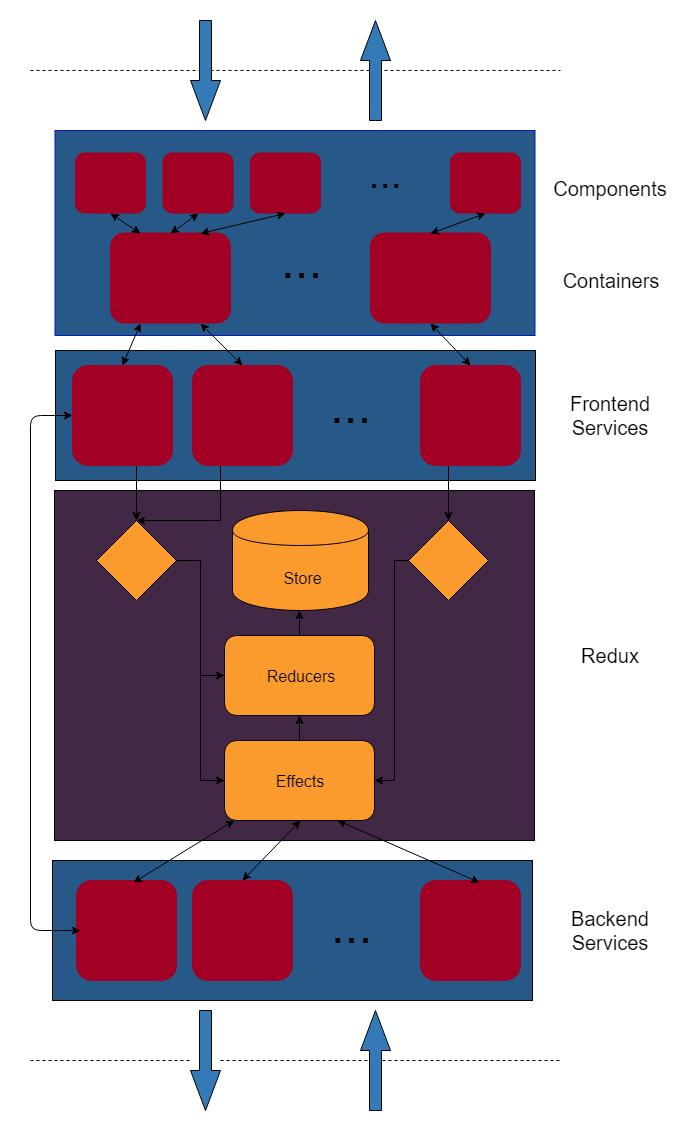

The diagram above was exported from draw.io. Its source (the exported page's mxGraphModel, read from the mxfile embedded in the PNG):
<mxGraphModel dx="1394" dy="1904" grid="1" gridSize="10" guides="1" tooltips="1" connect="1" arrows="1" fold="1" page="1" pageScale="1" pageWidth="850" pageHeight="1100" background="#FFFFFF" math="0" shadow="0">
  <root>
    <mxCell id="0" />
    <mxCell id="1" parent="0" />
    <mxCell id="YFQgzGwOYe7hQmT9HMrK-56" value="" style="rounded=0;whiteSpace=wrap;html=1;strokeColor=none;fillColor=none;" vertex="1" parent="1">
      <mxGeometry x="120" y="-10" width="690" height="1140" as="geometry" />
    </mxCell>
    <mxCell id="0kauMfYVzFx1H6C-HB3_-1" value="" style="rounded=0;whiteSpace=wrap;html=1;fillColor=#265988;strokeColor=#001DBC;fontColor=#ffffff;" parent="1" vertex="1">
      <mxGeometry x="174.5" y="120" width="480" height="205" as="geometry" />
    </mxCell>
    <mxCell id="0kauMfYVzFx1H6C-HB3_-2" value="" style="rounded=0;whiteSpace=wrap;html=1;fillColor=#412945;" parent="1" vertex="1">
      <mxGeometry x="174" y="480" width="480" height="350" as="geometry" />
    </mxCell>
    <mxCell id="0kauMfYVzFx1H6C-HB3_-3" value="" style="rounded=0;whiteSpace=wrap;html=1;fillColor=#265988;" parent="1" vertex="1">
      <mxGeometry x="172" y="850" width="480" height="140" as="geometry" />
    </mxCell>
    <mxCell id="0kauMfYVzFx1H6C-HB3_-5" value="" style="rounded=1;whiteSpace=wrap;html=1;fillColor=#A20025;strokeColor=#A20025;fontColor=#ffffff;" parent="1" vertex="1">
      <mxGeometry x="195" y="142.5" width="70" height="60" as="geometry" />
    </mxCell>
    <mxCell id="0kauMfYVzFx1H6C-HB3_-7" value="" style="rounded=1;whiteSpace=wrap;html=1;fillColor=#A20025;strokeColor=#A20025;fontColor=#ffffff;" parent="1" vertex="1">
      <mxGeometry x="282.5" y="142.5" width="70" height="60" as="geometry" />
    </mxCell>
    <mxCell id="0kauMfYVzFx1H6C-HB3_-8" value="" style="rounded=1;whiteSpace=wrap;html=1;fillColor=#A20025;strokeColor=#A20025;fontColor=#ffffff;" parent="1" vertex="1">
      <mxGeometry x="370" y="142.5" width="70" height="60" as="geometry" />
    </mxCell>
    <mxCell id="0kauMfYVzFx1H6C-HB3_-9" value="" style="rounded=1;whiteSpace=wrap;html=1;fillColor=#A20025;strokeColor=#A20025;fontColor=#ffffff;" parent="1" vertex="1">
      <mxGeometry x="570" y="142.5" width="70" height="60" as="geometry" />
    </mxCell>
    <mxCell id="0kauMfYVzFx1H6C-HB3_-10" value="" style="rounded=1;whiteSpace=wrap;html=1;fillColor=#A20025;strokeColor=#A20025;fontColor=#ffffff;" parent="1" vertex="1">
      <mxGeometry x="490" y="222.5" width="120" height="90" as="geometry" />
    </mxCell>
    <mxCell id="0kauMfYVzFx1H6C-HB3_-11" value="" style="rounded=1;whiteSpace=wrap;html=1;fillColor=#A20025;strokeColor=#A20025;fontColor=#ffffff;" parent="1" vertex="1">
      <mxGeometry x="230" y="222.5" width="120" height="90" as="geometry" />
    </mxCell>
    <mxCell id="0kauMfYVzFx1H6C-HB3_-12" value="...&lt;br style=&quot;font-size: 40px;&quot;&gt;" style="text;html=1;strokeColor=none;fillColor=none;align=center;verticalAlign=middle;whiteSpace=wrap;rounded=0;fontSize=40;" parent="1" vertex="1">
      <mxGeometry x="485" y="142.5" width="40" height="40" as="geometry" />
    </mxCell>
    <mxCell id="0kauMfYVzFx1H6C-HB3_-17" value="...&lt;br style=&quot;font-size: 50px;&quot;&gt;" style="text;html=1;strokeColor=none;fillColor=none;align=center;verticalAlign=middle;whiteSpace=wrap;rounded=0;fontSize=50;" parent="1" vertex="1">
      <mxGeometry x="400" y="232.5" width="40" height="35" as="geometry" />
    </mxCell>
    <mxCell id="YFQgzGwOYe7hQmT9HMrK-28" style="edgeStyle=orthogonalEdgeStyle;rounded=0;orthogonalLoop=1;jettySize=auto;html=1;entryX=1;entryY=0.5;entryDx=0;entryDy=0;" edge="1" parent="1" source="0kauMfYVzFx1H6C-HB3_-20" target="0kauMfYVzFx1H6C-HB3_-27">
      <mxGeometry relative="1" as="geometry">
        <Array as="points">
          <mxPoint x="514" y="550" />
          <mxPoint x="514" y="770" />
        </Array>
      </mxGeometry>
    </mxCell>
    <mxCell id="0kauMfYVzFx1H6C-HB3_-20" value="" style="rhombus;whiteSpace=wrap;html=1;rounded=0;fontSize=50;fillColor=#fc9b2d;" parent="1" vertex="1">
      <mxGeometry x="528" y="510" width="80" height="80" as="geometry" />
    </mxCell>
    <mxCell id="0kauMfYVzFx1H6C-HB3_-21" value="" style="shape=cylinder;whiteSpace=wrap;html=1;boundedLbl=1;backgroundOutline=1;rounded=0;fontSize=50;fillColor=#fc9b2d;" parent="1" vertex="1">
      <mxGeometry x="352" y="500" width="136" height="100" as="geometry" />
    </mxCell>
    <mxCell id="0kauMfYVzFx1H6C-HB3_-27" value="" style="rounded=1;whiteSpace=wrap;html=1;fillColor=#fc9b2d;" parent="1" vertex="1">
      <mxGeometry x="344" y="730" width="150" height="80" as="geometry" />
    </mxCell>
    <mxCell id="YFQgzGwOYe7hQmT9HMrK-25" style="edgeStyle=orthogonalEdgeStyle;rounded=0;orthogonalLoop=1;jettySize=auto;html=1;entryX=0;entryY=0.5;entryDx=0;entryDy=0;" edge="1" parent="1" source="0kauMfYVzFx1H6C-HB3_-28" target="0kauMfYVzFx1H6C-HB3_-29">
      <mxGeometry relative="1" as="geometry" />
    </mxCell>
    <mxCell id="YFQgzGwOYe7hQmT9HMrK-26" style="edgeStyle=orthogonalEdgeStyle;rounded=0;orthogonalLoop=1;jettySize=auto;html=1;entryX=0;entryY=0.5;entryDx=0;entryDy=0;" edge="1" parent="1" source="0kauMfYVzFx1H6C-HB3_-28" target="0kauMfYVzFx1H6C-HB3_-27">
      <mxGeometry relative="1" as="geometry" />
    </mxCell>
    <mxCell id="0kauMfYVzFx1H6C-HB3_-28" value="" style="rhombus;whiteSpace=wrap;html=1;rounded=0;fontSize=50;fillColor=#fc9b2d;" parent="1" vertex="1">
      <mxGeometry x="216" y="510" width="80" height="80" as="geometry" />
    </mxCell>
    <mxCell id="0kauMfYVzFx1H6C-HB3_-29" value="" style="rounded=1;whiteSpace=wrap;html=1;fillColor=#fc9b2d;" parent="1" vertex="1">
      <mxGeometry x="344" y="625" width="150" height="80" as="geometry" />
    </mxCell>
    <mxCell id="0kauMfYVzFx1H6C-HB3_-30" value="" style="endArrow=none;dashed=1;html=1;fontSize=50;" parent="1" source="0kauMfYVzFx1H6C-HB3_-46" edge="1">
      <mxGeometry width="50" height="50" relative="1" as="geometry">
        <mxPoint x="89.5" y="940" as="sourcePoint" />
        <mxPoint x="680" y="1050" as="targetPoint" />
      </mxGeometry>
    </mxCell>
    <mxCell id="0kauMfYVzFx1H6C-HB3_-31" value="" style="rounded=1;whiteSpace=wrap;html=1;fillColor=#A20025;strokeColor=#A20025;fontColor=#ffffff;" parent="1" vertex="1">
      <mxGeometry x="196" y="870" width="100" height="100" as="geometry" />
    </mxCell>
    <mxCell id="0kauMfYVzFx1H6C-HB3_-33" value="...&lt;br style=&quot;font-size: 50px;&quot;&gt;" style="text;html=1;strokeColor=none;fillColor=none;align=center;verticalAlign=middle;whiteSpace=wrap;rounded=0;fontSize=50;" parent="1" vertex="1">
      <mxGeometry x="450" y="895" width="40" height="40" as="geometry" />
    </mxCell>
    <mxCell id="0kauMfYVzFx1H6C-HB3_-36" value="" style="endArrow=none;dashed=1;html=1;fontSize=50;" parent="1" edge="1">
      <mxGeometry width="50" height="50" relative="1" as="geometry">
        <mxPoint x="150" y="60" as="sourcePoint" />
        <mxPoint x="680" y="60" as="targetPoint" />
      </mxGeometry>
    </mxCell>
    <mxCell id="0kauMfYVzFx1H6C-HB3_-39" value="" style="html=1;shadow=0;dashed=0;align=center;verticalAlign=middle;shape=mxgraph.arrows2.arrow;dy=0.6;dx=40;direction=north;notch=0;rounded=0;fontSize=24;fillColor=#337AB7;" parent="1" vertex="1">
      <mxGeometry x="480" y="1000" width="30" height="100" as="geometry" />
    </mxCell>
    <mxCell id="0kauMfYVzFx1H6C-HB3_-46" value="" style="html=1;shadow=0;dashed=0;align=center;verticalAlign=middle;shape=mxgraph.arrows2.arrow;dy=0.6;dx=40;direction=south;notch=0;rounded=0;fontSize=24;resizable=1;resizeWidth=0;fillColor=#337AB7;" parent="1" vertex="1">
      <mxGeometry x="310" y="1000" width="30" height="100" as="geometry" />
    </mxCell>
    <mxCell id="0kauMfYVzFx1H6C-HB3_-47" value="" style="endArrow=none;dashed=1;html=1;fontSize=50;" parent="1" target="0kauMfYVzFx1H6C-HB3_-46" edge="1">
      <mxGeometry width="50" height="50" relative="1" as="geometry">
        <mxPoint x="150" y="1050" as="sourcePoint" />
        <mxPoint x="729.5" y="940" as="targetPoint" />
      </mxGeometry>
    </mxCell>
    <mxCell id="0kauMfYVzFx1H6C-HB3_-49" value="" style="html=1;shadow=0;dashed=0;align=center;verticalAlign=middle;shape=mxgraph.arrows2.arrow;dy=0.6;dx=40;direction=south;notch=0;rounded=0;fontSize=24;fillColor=#337AB7;" parent="1" vertex="1">
      <mxGeometry x="310" y="10" width="30" height="100" as="geometry" />
    </mxCell>
    <mxCell id="0kauMfYVzFx1H6C-HB3_-50" value="" style="html=1;shadow=0;dashed=0;align=center;verticalAlign=middle;shape=mxgraph.arrows2.arrow;dy=0.6;dx=40;direction=north;notch=0;rounded=0;fontSize=24;fillColor=#337AB7;" parent="1" vertex="1">
      <mxGeometry x="480" y="10" width="30" height="100" as="geometry" />
    </mxCell>
    <mxCell id="0kauMfYVzFx1H6C-HB3_-52" value="" style="rounded=0;whiteSpace=wrap;html=1;fillColor=#265988;" parent="1" vertex="1">
      <mxGeometry x="175" y="340" width="480" height="130" as="geometry" />
    </mxCell>
    <mxCell id="YFQgzGwOYe7hQmT9HMrK-31" style="edgeStyle=orthogonalEdgeStyle;rounded=0;orthogonalLoop=1;jettySize=auto;html=1;" edge="1" parent="1" source="0kauMfYVzFx1H6C-HB3_-53" target="0kauMfYVzFx1H6C-HB3_-28">
      <mxGeometry relative="1" as="geometry">
        <Array as="points">
          <mxPoint x="256" y="470" />
          <mxPoint x="256" y="470" />
        </Array>
      </mxGeometry>
    </mxCell>
    <mxCell id="0kauMfYVzFx1H6C-HB3_-53" value="" style="rounded=1;whiteSpace=wrap;html=1;fillColor=#A20025;strokeColor=#A20025;fontColor=#ffffff;" parent="1" vertex="1">
      <mxGeometry x="192" y="355" width="100" height="100" as="geometry" />
    </mxCell>
    <mxCell id="YFQgzGwOYe7hQmT9HMrK-32" style="edgeStyle=orthogonalEdgeStyle;rounded=0;orthogonalLoop=1;jettySize=auto;html=1;entryX=0.5;entryY=0;entryDx=0;entryDy=0;" edge="1" parent="1" source="0kauMfYVzFx1H6C-HB3_-54" target="0kauMfYVzFx1H6C-HB3_-28">
      <mxGeometry relative="1" as="geometry">
        <Array as="points">
          <mxPoint x="340" y="510" />
        </Array>
      </mxGeometry>
    </mxCell>
    <mxCell id="0kauMfYVzFx1H6C-HB3_-54" value="" style="rounded=1;whiteSpace=wrap;html=1;fillColor=#A20025;strokeColor=#A20025;fontColor=#ffffff;" parent="1" vertex="1">
      <mxGeometry x="312" y="355" width="100" height="100" as="geometry" />
    </mxCell>
    <mxCell id="0kauMfYVzFx1H6C-HB3_-55" value="...&lt;br style=&quot;font-size: 50px;&quot;&gt;" style="text;html=1;strokeColor=none;fillColor=none;align=center;verticalAlign=middle;whiteSpace=wrap;rounded=0;fontSize=50;" parent="1" vertex="1">
      <mxGeometry x="449" y="370" width="40" height="50" as="geometry" />
    </mxCell>
    <mxCell id="YFQgzGwOYe7hQmT9HMrK-36" value="" style="edgeStyle=orthogonalEdgeStyle;rounded=0;orthogonalLoop=1;jettySize=auto;html=1;" edge="1" parent="1" source="0kauMfYVzFx1H6C-HB3_-56" target="0kauMfYVzFx1H6C-HB3_-20">
      <mxGeometry relative="1" as="geometry">
        <Array as="points">
          <mxPoint x="568" y="470" />
          <mxPoint x="568" y="470" />
        </Array>
      </mxGeometry>
    </mxCell>
    <mxCell id="0kauMfYVzFx1H6C-HB3_-56" value="" style="rounded=1;whiteSpace=wrap;html=1;fillColor=#A20025;strokeColor=#A20025;fontColor=#ffffff;" parent="1" vertex="1">
      <mxGeometry x="540" y="355" width="100" height="100" as="geometry" />
    </mxCell>
    <mxCell id="0kauMfYVzFx1H6C-HB3_-58" value="" style="rounded=1;whiteSpace=wrap;html=1;fillColor=#A20025;strokeColor=#A20025;fontColor=#ffffff;" parent="1" vertex="1">
      <mxGeometry x="312" y="870" width="100" height="100" as="geometry" />
    </mxCell>
    <mxCell id="0kauMfYVzFx1H6C-HB3_-59" value="" style="rounded=1;whiteSpace=wrap;html=1;fillColor=#A20025;strokeColor=#A20025;fontColor=#ffffff;" parent="1" vertex="1">
      <mxGeometry x="540" y="870" width="100" height="100" as="geometry" />
    </mxCell>
    <mxCell id="0kauMfYVzFx1H6C-HB3_-63" value="Components&lt;br style=&quot;font-size: 20px;&quot;&gt;" style="text;html=1;strokeColor=none;fillColor=none;align=center;verticalAlign=middle;whiteSpace=wrap;rounded=0;shadow=0;dashed=0;fontSize=20;" parent="1" vertex="1">
      <mxGeometry x="670" y="132.5" width="120" height="90" as="geometry" />
    </mxCell>
    <mxCell id="0kauMfYVzFx1H6C-HB3_-64" value="Containers&lt;br style=&quot;font-size: 20px;&quot;&gt;" style="text;html=1;strokeColor=none;fillColor=none;align=center;verticalAlign=middle;whiteSpace=wrap;rounded=0;shadow=0;dashed=0;fontSize=20;" parent="1" vertex="1">
      <mxGeometry x="670" y="230" width="120" height="80" as="geometry" />
    </mxCell>
    <mxCell id="0kauMfYVzFx1H6C-HB3_-65" value="Frontend Services&lt;br style=&quot;font-size: 20px;&quot;&gt;" style="text;html=1;strokeColor=none;fillColor=none;align=center;verticalAlign=middle;whiteSpace=wrap;rounded=0;shadow=0;dashed=0;fontSize=20;" parent="1" vertex="1">
      <mxGeometry x="670" y="360" width="120" height="90" as="geometry" />
    </mxCell>
    <mxCell id="0kauMfYVzFx1H6C-HB3_-66" value="Redux&lt;br style=&quot;font-size: 20px;&quot;&gt;" style="text;html=1;strokeColor=none;fillColor=none;align=center;verticalAlign=middle;whiteSpace=wrap;rounded=0;shadow=0;dashed=0;fontSize=20;" parent="1" vertex="1">
      <mxGeometry x="670" y="600" width="120" height="90" as="geometry" />
    </mxCell>
    <mxCell id="0kauMfYVzFx1H6C-HB3_-67" value="Backend Services&lt;br style=&quot;font-size: 20px;&quot;&gt;" style="text;html=1;strokeColor=none;fillColor=none;align=center;verticalAlign=middle;whiteSpace=wrap;rounded=0;shadow=0;dashed=0;fontSize=20;" parent="1" vertex="1">
      <mxGeometry x="670" y="875" width="120" height="90" as="geometry" />
    </mxCell>
    <mxCell id="0kauMfYVzFx1H6C-HB3_-69" value="Effects&lt;br style=&quot;font-size: 16px&quot;&gt;" style="text;html=1;strokeColor=none;fillColor=none;align=center;verticalAlign=middle;whiteSpace=wrap;rounded=0;shadow=0;dashed=0;fontSize=16;" parent="1" vertex="1">
      <mxGeometry x="359" y="752.5" width="120" height="35" as="geometry" />
    </mxCell>
    <mxCell id="0kauMfYVzFx1H6C-HB3_-70" value="Reducers&lt;br style=&quot;font-size: 16px&quot;&gt;" style="text;html=1;strokeColor=none;fillColor=none;align=center;verticalAlign=middle;whiteSpace=wrap;rounded=0;shadow=0;dashed=0;fontSize=16;" parent="1" vertex="1">
      <mxGeometry x="360" y="647.5" width="120" height="35" as="geometry" />
    </mxCell>
    <mxCell id="0kauMfYVzFx1H6C-HB3_-71" value="Store&lt;br style=&quot;font-size: 16px&quot;&gt;" style="text;html=1;strokeColor=none;fillColor=none;align=center;verticalAlign=middle;whiteSpace=wrap;rounded=0;shadow=0;dashed=0;fontSize=16;" parent="1" vertex="1">
      <mxGeometry x="355" y="550" width="135" height="35" as="geometry" />
    </mxCell>
    <mxCell id="YFQgzGwOYe7hQmT9HMrK-29" value="" style="endArrow=classic;html=1;" edge="1" parent="1" source="0kauMfYVzFx1H6C-HB3_-27" target="0kauMfYVzFx1H6C-HB3_-29">
      <mxGeometry width="50" height="50" relative="1" as="geometry">
        <mxPoint x="390" y="750" as="sourcePoint" />
        <mxPoint x="440" y="700" as="targetPoint" />
      </mxGeometry>
    </mxCell>
    <mxCell id="YFQgzGwOYe7hQmT9HMrK-30" value="" style="endArrow=classic;html=1;exitX=0.5;exitY=0;exitDx=0;exitDy=0;" edge="1" parent="1" source="0kauMfYVzFx1H6C-HB3_-29">
      <mxGeometry width="50" height="50" relative="1" as="geometry">
        <mxPoint x="420" y="620" as="sourcePoint" />
        <mxPoint x="419" y="600" as="targetPoint" />
      </mxGeometry>
    </mxCell>
    <mxCell id="YFQgzGwOYe7hQmT9HMrK-38" value="" style="endArrow=classic;startArrow=classic;html=1;exitX=0.57;exitY=0.02;exitDx=0;exitDy=0;exitPerimeter=0;" edge="1" parent="1" source="0kauMfYVzFx1H6C-HB3_-31" target="0kauMfYVzFx1H6C-HB3_-27">
      <mxGeometry width="50" height="50" relative="1" as="geometry">
        <mxPoint x="290" y="870" as="sourcePoint" />
        <mxPoint x="340" y="820" as="targetPoint" />
      </mxGeometry>
    </mxCell>
    <mxCell id="YFQgzGwOYe7hQmT9HMrK-39" value="" style="endArrow=classic;startArrow=classic;html=1;entryX=0.507;entryY=1;entryDx=0;entryDy=0;entryPerimeter=0;exitX=0.5;exitY=0;exitDx=0;exitDy=0;" edge="1" parent="1" source="0kauMfYVzFx1H6C-HB3_-58" target="0kauMfYVzFx1H6C-HB3_-27">
      <mxGeometry width="50" height="50" relative="1" as="geometry">
        <mxPoint x="380" y="870" as="sourcePoint" />
        <mxPoint x="430" y="820" as="targetPoint" />
      </mxGeometry>
    </mxCell>
    <mxCell id="YFQgzGwOYe7hQmT9HMrK-41" value="" style="endArrow=classic;startArrow=classic;html=1;exitX=0.59;exitY=0.02;exitDx=0;exitDy=0;exitPerimeter=0;entryX=0.75;entryY=1;entryDx=0;entryDy=0;" edge="1" parent="1" source="0kauMfYVzFx1H6C-HB3_-59" target="0kauMfYVzFx1H6C-HB3_-27">
      <mxGeometry width="50" height="50" relative="1" as="geometry">
        <mxPoint x="510" y="870" as="sourcePoint" />
        <mxPoint x="560" y="820" as="targetPoint" />
      </mxGeometry>
    </mxCell>
    <mxCell id="YFQgzGwOYe7hQmT9HMrK-43" value="" style="endArrow=classic;startArrow=classic;html=1;entryX=0.5;entryY=1;entryDx=0;entryDy=0;exitX=0.25;exitY=0;exitDx=0;exitDy=0;" edge="1" parent="1" source="0kauMfYVzFx1H6C-HB3_-11" target="0kauMfYVzFx1H6C-HB3_-5">
      <mxGeometry width="50" height="50" relative="1" as="geometry">
        <mxPoint x="220" y="250" as="sourcePoint" />
        <mxPoint x="270" y="200" as="targetPoint" />
      </mxGeometry>
    </mxCell>
    <mxCell id="YFQgzGwOYe7hQmT9HMrK-44" value="" style="endArrow=classic;startArrow=classic;html=1;entryX=0.5;entryY=1;entryDx=0;entryDy=0;exitX=0.5;exitY=0;exitDx=0;exitDy=0;" edge="1" parent="1" source="0kauMfYVzFx1H6C-HB3_-11" target="0kauMfYVzFx1H6C-HB3_-7">
      <mxGeometry width="50" height="50" relative="1" as="geometry">
        <mxPoint x="290" y="240" as="sourcePoint" />
        <mxPoint x="340" y="190" as="targetPoint" />
      </mxGeometry>
    </mxCell>
    <mxCell id="YFQgzGwOYe7hQmT9HMrK-45" value="" style="endArrow=classic;startArrow=classic;html=1;entryX=0.5;entryY=1;entryDx=0;entryDy=0;exitX=0.75;exitY=0;exitDx=0;exitDy=0;" edge="1" parent="1" source="0kauMfYVzFx1H6C-HB3_-11" target="0kauMfYVzFx1H6C-HB3_-8">
      <mxGeometry width="50" height="50" relative="1" as="geometry">
        <mxPoint x="370" y="250" as="sourcePoint" />
        <mxPoint x="420" y="200" as="targetPoint" />
      </mxGeometry>
    </mxCell>
    <mxCell id="YFQgzGwOYe7hQmT9HMrK-46" value="" style="endArrow=classic;startArrow=classic;html=1;exitX=0.5;exitY=0;exitDx=0;exitDy=0;entryX=0.5;entryY=1;entryDx=0;entryDy=0;" edge="1" parent="1" source="0kauMfYVzFx1H6C-HB3_-10" target="0kauMfYVzFx1H6C-HB3_-9">
      <mxGeometry width="50" height="50" relative="1" as="geometry">
        <mxPoint x="550" y="240" as="sourcePoint" />
        <mxPoint x="600" y="190" as="targetPoint" />
      </mxGeometry>
    </mxCell>
    <mxCell id="YFQgzGwOYe7hQmT9HMrK-48" value="" style="endArrow=classic;startArrow=classic;html=1;entryX=0.25;entryY=1;entryDx=0;entryDy=0;exitX=0.5;exitY=0;exitDx=0;exitDy=0;" edge="1" parent="1" source="0kauMfYVzFx1H6C-HB3_-53" target="0kauMfYVzFx1H6C-HB3_-11">
      <mxGeometry width="50" height="50" relative="1" as="geometry">
        <mxPoint x="240" y="350" as="sourcePoint" />
        <mxPoint x="300" y="310" as="targetPoint" />
      </mxGeometry>
    </mxCell>
    <mxCell id="YFQgzGwOYe7hQmT9HMrK-49" value="" style="endArrow=classic;startArrow=classic;html=1;entryX=0.75;entryY=1;entryDx=0;entryDy=0;exitX=0.5;exitY=0;exitDx=0;exitDy=0;" edge="1" parent="1" source="0kauMfYVzFx1H6C-HB3_-54" target="0kauMfYVzFx1H6C-HB3_-11">
      <mxGeometry width="50" height="50" relative="1" as="geometry">
        <mxPoint x="310" y="360" as="sourcePoint" />
        <mxPoint x="360" y="310" as="targetPoint" />
      </mxGeometry>
    </mxCell>
    <mxCell id="YFQgzGwOYe7hQmT9HMrK-50" value="" style="endArrow=classic;startArrow=classic;html=1;entryX=0.5;entryY=1;entryDx=0;entryDy=0;exitX=0.5;exitY=0;exitDx=0;exitDy=0;" edge="1" parent="1" source="0kauMfYVzFx1H6C-HB3_-56" target="0kauMfYVzFx1H6C-HB3_-10">
      <mxGeometry width="50" height="50" relative="1" as="geometry">
        <mxPoint x="550" y="370" as="sourcePoint" />
        <mxPoint x="600" y="320" as="targetPoint" />
      </mxGeometry>
    </mxCell>
    <mxCell id="YFQgzGwOYe7hQmT9HMrK-52" value="" style="endArrow=classic;startArrow=classic;html=1;entryX=0;entryY=0.5;entryDx=0;entryDy=0;" edge="1" parent="1" target="0kauMfYVzFx1H6C-HB3_-53">
      <mxGeometry width="50" height="50" relative="1" as="geometry">
        <mxPoint x="200" y="920" as="sourcePoint" />
        <mxPoint x="140" y="590" as="targetPoint" />
        <Array as="points">
          <mxPoint x="150" y="920" />
          <mxPoint x="150" y="405" />
        </Array>
      </mxGeometry>
    </mxCell>
  </root>
</mxGraphModel>